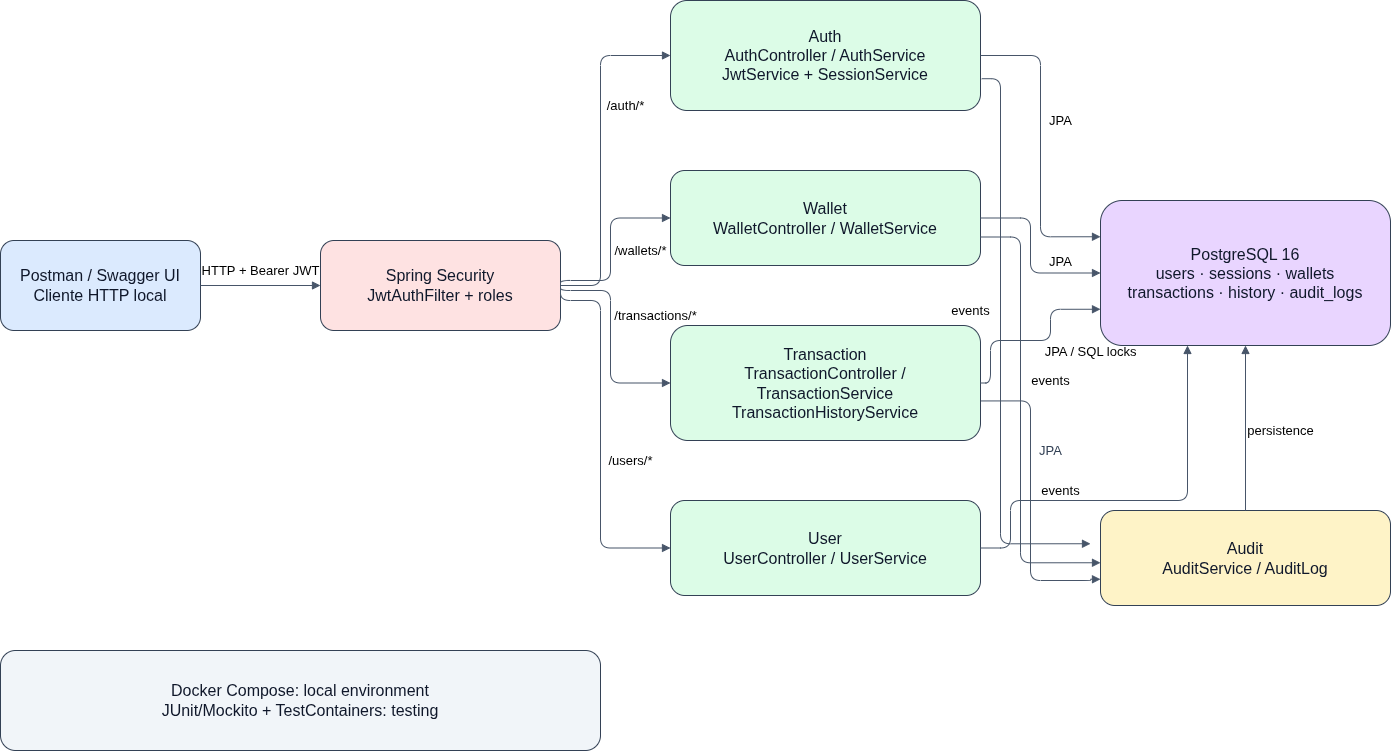

The diagram above was exported from draw.io. Its source (the exported page's mxGraphModel, read from the mxfile embedded in the PNG):
<mxGraphModel dx="1341" dy="755" grid="1" gridSize="10" guides="1" tooltips="1" connect="1" arrows="1" fold="1" page="1" pageScale="1" pageWidth="1600" pageHeight="900" math="0" shadow="0">
  <root>
    <mxCell id="0" />
    <mxCell id="1" parent="0" />
    <mxCell id="client" parent="1" style="rounded=1;whiteSpace=wrap;html=1;fillColor=#dbeafe;strokeColor=#334155;fontColor=#0f172a;fontSize=16;align=center;verticalAlign=middle;spacing=10;" value="Postman / Swagger UI&lt;br&gt;Cliente HTTP local" vertex="1">
      <mxGeometry height="90" width="200" x="60" y="310" as="geometry" />
    </mxCell>
    <mxCell id="security" parent="1" style="rounded=1;whiteSpace=wrap;html=1;fillColor=#fee2e2;strokeColor=#334155;fontColor=#0f172a;fontSize=16;align=center;verticalAlign=middle;spacing=10;" value="Spring Security&lt;br&gt;JwtAuthFilter + roles" vertex="1">
      <mxGeometry height="90" width="240" x="380" y="310" as="geometry" />
    </mxCell>
    <mxCell id="auth" parent="1" style="rounded=1;whiteSpace=wrap;html=1;fillColor=#dcfce7;strokeColor=#334155;fontColor=#0f172a;fontSize=16;align=center;verticalAlign=middle;spacing=10;" value="Auth&lt;br&gt;AuthController / AuthService&lt;br&gt;JwtService + SessionService" vertex="1">
      <mxGeometry height="110" width="310" x="730" y="70" as="geometry" />
    </mxCell>
    <mxCell id="wallet" parent="1" style="rounded=1;whiteSpace=wrap;html=1;fillColor=#dcfce7;strokeColor=#334155;fontColor=#0f172a;fontSize=16;align=center;verticalAlign=middle;spacing=10;" value="Wallet&lt;br&gt;WalletController / WalletService" vertex="1">
      <mxGeometry height="95" width="310" x="730" y="240" as="geometry" />
    </mxCell>
    <mxCell id="tx" parent="1" style="rounded=1;whiteSpace=wrap;html=1;fillColor=#dcfce7;strokeColor=#334155;fontColor=#0f172a;fontSize=16;align=center;verticalAlign=middle;spacing=10;" value="Transaction&lt;br&gt;TransactionController /&lt;br&gt;TransactionService&lt;br&gt;TransactionHistoryService" vertex="1">
      <mxGeometry height="115" width="310" x="730" y="395" as="geometry" />
    </mxCell>
    <mxCell id="user" parent="1" style="rounded=1;whiteSpace=wrap;html=1;fillColor=#dcfce7;strokeColor=#334155;fontColor=#0f172a;fontSize=16;align=center;verticalAlign=middle;spacing=10;" value="User&lt;br&gt;UserController / UserService" vertex="1">
      <mxGeometry height="95" width="310" x="730" y="570" as="geometry" />
    </mxCell>
    <mxCell id="audit" parent="1" style="rounded=1;whiteSpace=wrap;html=1;fillColor=#fef3c7;strokeColor=#334155;fontColor=#0f172a;fontSize=16;align=center;verticalAlign=middle;spacing=10;" value="Audit&lt;br&gt;AuditService / AuditLog" vertex="1">
      <mxGeometry height="95" width="290" x="1160" y="580" as="geometry" />
    </mxCell>
    <mxCell id="db" parent="1" style="rounded=1;whiteSpace=wrap;html=1;fillColor=#e9d5ff;strokeColor=#334155;fontColor=#0f172a;fontSize=16;align=center;verticalAlign=middle;spacing=10;" value="PostgreSQL 16&lt;br&gt;users · sessions · wallets&lt;br&gt;transactions · history · audit_logs" vertex="1">
      <mxGeometry height="145" width="290" x="1160" y="270" as="geometry" />
    </mxCell>
    <mxCell id="ops" parent="1" style="rounded=1;whiteSpace=wrap;html=1;fillColor=#f1f5f9;strokeColor=#334155;fontColor=#0f172a;fontSize=16;align=center;verticalAlign=middle;spacing=10;" value="Docker Compose: local environment&lt;br&gt;JUnit/Mockito + TestContainers: testing" vertex="1">
      <mxGeometry height="100" width="600" x="60" y="720" as="geometry" />
    </mxCell>
    <mxCell id="e0" edge="1" parent="1" source="client" style="edgeStyle=orthogonalEdgeStyle;rounded=1;html=1;endArrow=block;strokeColor=#475569;fontSize=13;labelBackgroundColor=none;exitX=1;exitY=0.5;exitDx=0;exitDy=0;entryX=0;entryY=0.5;entryDx=0;entryDy=0;" target="security" value="HTTP + Bearer JWT">
      <mxGeometry relative="1" y="15" as="geometry">
        <mxPoint as="offset" />
      </mxGeometry>
    </mxCell>
    <mxCell id="e1" edge="1" parent="1" source="security" style="edgeStyle=orthogonalEdgeStyle;rounded=1;html=1;endArrow=block;strokeColor=#475569;fontSize=13;labelBackgroundColor=none;exitX=1;exitY=0.5;exitDx=0;exitDy=0;entryX=0;entryY=0.5;entryDx=0;entryDy=0;" target="auth" value="/auth/*">
      <mxGeometry relative="1" x="0.2941" y="-25" as="geometry">
        <mxPoint as="offset" />
        <Array as="points">
          <mxPoint x="660" y="355" />
          <mxPoint x="660" y="125" />
        </Array>
      </mxGeometry>
    </mxCell>
    <mxCell id="e2" edge="1" parent="1" source="security" style="edgeStyle=orthogonalEdgeStyle;rounded=1;html=1;endArrow=block;strokeColor=#475569;fontSize=13;labelBackgroundColor=none;exitX=1;exitY=0.5;exitDx=0;exitDy=0;entryX=0;entryY=0.5;entryDx=0;entryDy=0;" target="wallet" value="/wallets/*">
      <mxGeometry relative="1" x="-0.0423" y="-30" as="geometry">
        <mxPoint as="offset" />
        <Array as="points">
          <mxPoint x="620" y="350" />
          <mxPoint x="670" y="350" />
          <mxPoint x="670" y="287.5" />
        </Array>
      </mxGeometry>
    </mxCell>
    <mxCell id="e3" edge="1" parent="1" source="security" style="edgeStyle=orthogonalEdgeStyle;rounded=1;html=1;endArrow=block;strokeColor=#475569;fontSize=13;labelBackgroundColor=none;exitX=1;exitY=0.5;exitDx=0;exitDy=0;entryX=0;entryY=0.5;entryDx=0;entryDy=0;" target="tx" value="/transactions/*">
      <mxGeometry relative="1" x="-0.2289" y="45" as="geometry">
        <mxPoint as="offset" />
        <Array as="points">
          <mxPoint x="620" y="360" />
          <mxPoint x="670" y="360" />
          <mxPoint x="670" y="452.5" />
        </Array>
      </mxGeometry>
    </mxCell>
    <mxCell id="e4" edge="1" parent="1" source="security" style="edgeStyle=orthogonalEdgeStyle;rounded=1;html=1;endArrow=block;strokeColor=#475569;fontSize=13;labelBackgroundColor=none;exitX=1;exitY=0.5;exitDx=0;exitDy=0;entryX=0;entryY=0.5;entryDx=0;entryDy=0;" target="user" value="/users/*">
      <mxGeometry relative="1" x="0.1544" y="30" as="geometry">
        <mxPoint as="offset" />
        <Array as="points">
          <mxPoint x="620" y="370" />
          <mxPoint x="660" y="370" />
          <mxPoint x="660" y="617.5" />
        </Array>
      </mxGeometry>
    </mxCell>
    <mxCell id="e5" edge="1" parent="1" source="auth" style="edgeStyle=orthogonalEdgeStyle;rounded=1;html=1;endArrow=block;strokeColor=#475569;fontSize=13;labelBackgroundColor=none;exitX=1;exitY=0.5;exitDx=0;exitDy=0;entryX=0;entryY=0.25;entryDx=0;entryDy=0;" target="db" value="JPA">
      <mxGeometry relative="1" x="-0.1703" y="20" as="geometry">
        <mxPoint as="offset" />
      </mxGeometry>
    </mxCell>
    <mxCell id="e6" edge="1" parent="1" source="wallet" style="edgeStyle=orthogonalEdgeStyle;rounded=1;html=1;endArrow=block;strokeColor=#475569;fontSize=13;labelBackgroundColor=none;exitX=1;exitY=0.5;exitDx=0;exitDy=0;entryX=0;entryY=0.5;entryDx=0;entryDy=0;" target="db" value="JPA">
      <mxGeometry relative="1" x="0.5429" y="13" as="geometry">
        <mxPoint y="1" as="offset" />
        <Array as="points">
          <mxPoint x="1090" y="287.5" />
          <mxPoint x="1090" y="342.5" />
        </Array>
      </mxGeometry>
    </mxCell>
    <mxCell id="e7" edge="1" parent="1" source="tx" style="edgeStyle=orthogonalEdgeStyle;rounded=1;html=1;endArrow=block;strokeColor=#475569;fontSize=13;labelBackgroundColor=none;exitX=1;exitY=0.5;exitDx=0;exitDy=0;entryX=0;entryY=0.75;entryDx=0;entryDy=0;" target="db" value="JPA / SQL locks">
      <mxGeometry relative="1" x="0.1616" y="-41" as="geometry">
        <mxPoint x="-1" y="11" as="offset" />
        <Array as="points">
          <mxPoint x="1050" y="452.5" />
          <mxPoint x="1050" y="410" />
          <mxPoint x="1110" y="410" />
          <mxPoint x="1110" y="378.8" />
        </Array>
      </mxGeometry>
    </mxCell>
    <mxCell id="e8" edge="1" parent="1" source="user" style="edgeStyle=orthogonalEdgeStyle;rounded=1;html=1;endArrow=block;strokeColor=#475569;fontSize=13;labelBackgroundColor=none;exitX=1;exitY=0.5;exitDx=0;exitDy=0;entryX=0.3;entryY=1;entryDx=0;entryDy=0;" target="db" value="">
      <mxGeometry relative="1" x="0.0012" as="geometry">
        <Array as="points">
          <mxPoint x="1070" y="617.5" />
          <mxPoint x="1070" y="570" />
          <mxPoint x="1247" y="570" />
        </Array>
        <mxPoint x="1100" y="430" as="waypoint" />
      </mxGeometry>
    </mxCell>
    <mxCell id="e9" edge="1" parent="1" source="auth" style="edgeStyle=orthogonalEdgeStyle;rounded=1;html=1;endArrow=block;strokeColor=#475569;fontSize=13;labelBackgroundColor=none;exitX=1.004;exitY=0.711;exitDx=0;exitDy=0;entryX=0;entryY=0.35;entryDx=0;entryDy=0;exitPerimeter=0;" value="events">
      <mxGeometry relative="1" x="-0.1268" y="-30" as="geometry">
        <mxPoint as="offset" />
        <Array as="points">
          <mxPoint x="1060" y="148.2" />
          <mxPoint x="1060" y="613.3" />
        </Array>
        <mxPoint x="1030" y="147" as="sourcePoint" />
        <mxPoint x="1150" y="613.2500000000002" as="targetPoint" />
        <mxPoint x="1085" y="613" as="waypoint" />
      </mxGeometry>
    </mxCell>
    <mxCell id="e10" edge="1" parent="1" source="wallet" style="edgeStyle=orthogonalEdgeStyle;rounded=1;html=1;endArrow=block;strokeColor=#475569;fontSize=13;labelBackgroundColor=none;exitX=1;exitY=0.7;exitDx=0;exitDy=0;entryX=0;entryY=0.55;entryDx=0;entryDy=0;" target="audit" value="events">
      <mxGeometry relative="1" x="-0.1768" y="30" as="geometry">
        <mxPoint as="offset" />
        <Array as="points">
          <mxPoint x="1080" y="306.5" />
          <mxPoint x="1080" y="632.3" />
        </Array>
        <mxPoint x="1095" y="632" as="waypoint" />
      </mxGeometry>
    </mxCell>
    <mxCell id="e11" edge="1" parent="1" source="tx" style="edgeStyle=orthogonalEdgeStyle;rounded=1;html=1;endArrow=block;strokeColor=#475569;fontSize=13;labelBackgroundColor=none;exitX=1.003;exitY=0.656;exitDx=0;exitDy=0;entryX=0;entryY=0.75;entryDx=0;entryDy=0;exitPerimeter=0;" value="events">
      <mxGeometry relative="1" x="-0.0751" y="30" as="geometry">
        <mxPoint as="offset" />
        <Array as="points">
          <mxPoint x="1090" y="470.4" />
          <mxPoint x="1090" y="650" />
          <mxPoint x="1150" y="650" />
          <mxPoint x="1150" y="648.8" />
        </Array>
        <mxPoint x="1040" y="450" as="sourcePoint" />
        <mxPoint x="1160" y="648.75" as="targetPoint" />
        <mxPoint x="1075" y="651" as="waypoint" />
      </mxGeometry>
    </mxCell>
    <mxCell id="e12" edge="1" parent="1" source="audit" style="edgeStyle=orthogonalEdgeStyle;rounded=1;html=1;endArrow=block;strokeColor=#475569;fontSize=13;labelBackgroundColor=none;exitX=0.5;exitY=0;exitDx=0;exitDy=0;entryX=0.5;entryY=1;entryDx=0;entryDy=0;" target="db" value="persistence">
      <mxGeometry relative="1" x="-0.0303" y="-35" as="geometry">
        <mxPoint as="offset" />
      </mxGeometry>
    </mxCell>
    <mxCell id="lbl_e8" parent="1" style="text;html=1;strokeColor=none;fillColor=none;align=center;verticalAlign=middle;fontSize=13;fontColor=#334155;" value="JPA" vertex="1">
      <mxGeometry height="20" width="40" x="1090" y="510" as="geometry" />
    </mxCell>
  </root>
</mxGraphModel>